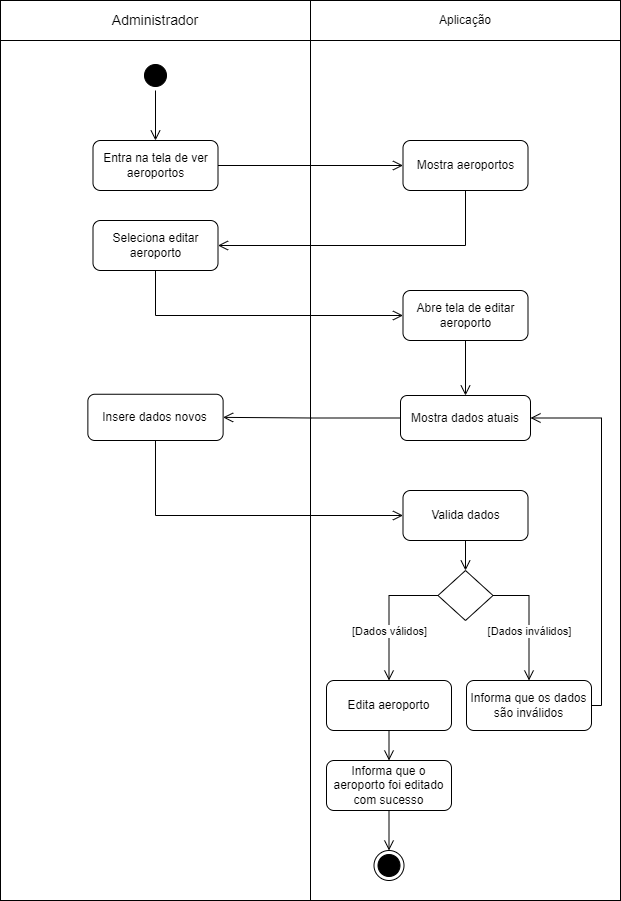

The diagram above was exported from draw.io. Its source (the exported page's mxGraphModel, read from the mxfile embedded in the PNG):
<mxGraphModel dx="1439" dy="533" grid="1" gridSize="10" guides="1" tooltips="1" connect="1" arrows="1" fold="1" page="1" pageScale="1" pageWidth="827" pageHeight="1169" math="0" shadow="0">
  <root>
    <mxCell id="0" />
    <mxCell id="1" parent="0" />
    <mxCell id="Hh7dZNtptdnggyX2xkTj-29" value="" style="rounded=0;whiteSpace=wrap;html=1;" parent="1" vertex="1">
      <mxGeometry x="104" y="250" width="310" height="860" as="geometry" />
    </mxCell>
    <mxCell id="Hh7dZNtptdnggyX2xkTj-30" value="" style="rounded=0;whiteSpace=wrap;html=1;" parent="1" vertex="1">
      <mxGeometry x="414" y="250" width="310" height="860" as="geometry" />
    </mxCell>
    <mxCell id="Hh7dZNtptdnggyX2xkTj-1" value="&lt;font style=&quot;font-size: 14px;&quot;&gt;Administrador&lt;/font&gt;" style="rounded=0;whiteSpace=wrap;html=1;" parent="1" vertex="1">
      <mxGeometry x="104" y="210" width="310" height="40" as="geometry" />
    </mxCell>
    <mxCell id="Hh7dZNtptdnggyX2xkTj-2" value="Aplicação" style="rounded=0;whiteSpace=wrap;html=1;" parent="1" vertex="1">
      <mxGeometry x="414" y="210" width="310" height="40" as="geometry" />
    </mxCell>
    <mxCell id="Hh7dZNtptdnggyX2xkTj-3" value="" style="ellipse;html=1;shape=startState;fillColor=#000000;strokeColor=#000000;" parent="1" vertex="1">
      <mxGeometry x="244" y="270" width="30" height="30" as="geometry" />
    </mxCell>
    <mxCell id="Hh7dZNtptdnggyX2xkTj-4" value="" style="edgeStyle=orthogonalEdgeStyle;html=1;verticalAlign=bottom;endArrow=open;endSize=8;strokeColor=#000000;rounded=0;entryX=0.5;entryY=0;entryDx=0;entryDy=0;" parent="1" source="Hh7dZNtptdnggyX2xkTj-3" target="Hh7dZNtptdnggyX2xkTj-7" edge="1">
      <mxGeometry relative="1" as="geometry">
        <mxPoint x="275" y="360" as="targetPoint" />
      </mxGeometry>
    </mxCell>
    <mxCell id="Hh7dZNtptdnggyX2xkTj-7" value="Entra na tela de ver aeroportos" style="rounded=1;whiteSpace=wrap;html=1;" parent="1" vertex="1">
      <mxGeometry x="196.5" y="350" width="125" height="50" as="geometry" />
    </mxCell>
    <mxCell id="Hh7dZNtptdnggyX2xkTj-10" value="Mostra dados atuais" style="rounded=1;whiteSpace=wrap;html=1;" parent="1" vertex="1">
      <mxGeometry x="504" y="605" width="130" height="45" as="geometry" />
    </mxCell>
    <mxCell id="Hh7dZNtptdnggyX2xkTj-12" value="Insere dados novos" style="rounded=1;whiteSpace=wrap;html=1;" parent="1" vertex="1">
      <mxGeometry x="191.37" y="603.75" width="135.25" height="46.25" as="geometry" />
    </mxCell>
    <mxCell id="Hh7dZNtptdnggyX2xkTj-13" value="" style="edgeStyle=orthogonalEdgeStyle;html=1;verticalAlign=bottom;endArrow=open;endSize=8;strokeColor=#000000;rounded=0;entryX=1;entryY=0.5;entryDx=0;entryDy=0;exitX=0;exitY=0.5;exitDx=0;exitDy=0;" parent="1" source="Hh7dZNtptdnggyX2xkTj-10" target="Hh7dZNtptdnggyX2xkTj-12" edge="1">
      <mxGeometry relative="1" as="geometry">
        <mxPoint x="605" y="450" as="targetPoint" />
        <mxPoint x="500" y="450" as="sourcePoint" />
      </mxGeometry>
    </mxCell>
    <mxCell id="Hh7dZNtptdnggyX2xkTj-14" value="Valida dados" style="rounded=1;whiteSpace=wrap;html=1;" parent="1" vertex="1">
      <mxGeometry x="506.5" y="700" width="125" height="50" as="geometry" />
    </mxCell>
    <mxCell id="Hh7dZNtptdnggyX2xkTj-15" value="" style="edgeStyle=orthogonalEdgeStyle;html=1;verticalAlign=bottom;endArrow=open;endSize=8;strokeColor=#000000;rounded=0;entryX=0;entryY=0.5;entryDx=0;entryDy=0;exitX=0.5;exitY=1;exitDx=0;exitDy=0;" parent="1" source="Hh7dZNtptdnggyX2xkTj-12" target="Hh7dZNtptdnggyX2xkTj-14" edge="1">
      <mxGeometry relative="1" as="geometry">
        <mxPoint x="223" y="635" as="targetPoint" />
        <mxPoint x="390" y="560" as="sourcePoint" />
      </mxGeometry>
    </mxCell>
    <mxCell id="Hh7dZNtptdnggyX2xkTj-16" value="" style="rhombus;whiteSpace=wrap;html=1;" parent="1" vertex="1">
      <mxGeometry x="541.5" y="780" width="55" height="50" as="geometry" />
    </mxCell>
    <mxCell id="Hh7dZNtptdnggyX2xkTj-17" value="" style="edgeStyle=orthogonalEdgeStyle;html=1;verticalAlign=bottom;endArrow=open;endSize=8;strokeColor=#000000;rounded=0;entryX=0.5;entryY=0;entryDx=0;entryDy=0;exitX=0.5;exitY=1;exitDx=0;exitDy=0;" parent="1" source="Hh7dZNtptdnggyX2xkTj-14" target="Hh7dZNtptdnggyX2xkTj-16" edge="1">
      <mxGeometry relative="1" as="geometry">
        <mxPoint x="608" y="629" as="targetPoint" />
        <mxPoint x="440" y="584" as="sourcePoint" />
      </mxGeometry>
    </mxCell>
    <mxCell id="Hh7dZNtptdnggyX2xkTj-18" value="Informa que os dados são inválidos" style="rounded=1;whiteSpace=wrap;html=1;" parent="1" vertex="1">
      <mxGeometry x="570" y="890" width="125" height="50" as="geometry" />
    </mxCell>
    <mxCell id="Hh7dZNtptdnggyX2xkTj-19" value="" style="edgeStyle=orthogonalEdgeStyle;html=1;verticalAlign=bottom;endArrow=open;endSize=8;strokeColor=#000000;rounded=0;entryX=0.5;entryY=0;entryDx=0;entryDy=0;exitX=1;exitY=0.5;exitDx=0;exitDy=0;" parent="1" source="Hh7dZNtptdnggyX2xkTj-16" target="Hh7dZNtptdnggyX2xkTj-18" edge="1">
      <mxGeometry relative="1" as="geometry">
        <mxPoint x="643" y="595" as="targetPoint" />
        <mxPoint x="643" y="570" as="sourcePoint" />
      </mxGeometry>
    </mxCell>
    <mxCell id="Hh7dZNtptdnggyX2xkTj-20" value="[Dados inválidos]" style="edgeLabel;html=1;align=center;verticalAlign=middle;resizable=0;points=[];" parent="Hh7dZNtptdnggyX2xkTj-19" vertex="1" connectable="0">
      <mxGeometry x="-0.2272" relative="1" as="geometry">
        <mxPoint y="24" as="offset" />
      </mxGeometry>
    </mxCell>
    <mxCell id="Hh7dZNtptdnggyX2xkTj-21" value="" style="edgeStyle=orthogonalEdgeStyle;html=1;verticalAlign=bottom;endArrow=open;endSize=8;strokeColor=#000000;rounded=0;exitX=1;exitY=0.5;exitDx=0;exitDy=0;entryX=1;entryY=0.5;entryDx=0;entryDy=0;" parent="1" source="Hh7dZNtptdnggyX2xkTj-18" target="Hh7dZNtptdnggyX2xkTj-10" edge="1">
      <mxGeometry relative="1" as="geometry">
        <mxPoint x="811" y="630" as="targetPoint" />
        <mxPoint x="500" y="585" as="sourcePoint" />
        <Array as="points" />
      </mxGeometry>
    </mxCell>
    <mxCell id="Hh7dZNtptdnggyX2xkTj-22" value="Edita aeroporto" style="rounded=1;whiteSpace=wrap;html=1;" parent="1" vertex="1">
      <mxGeometry x="430" y="890" width="125" height="50" as="geometry" />
    </mxCell>
    <mxCell id="Hh7dZNtptdnggyX2xkTj-23" value="&lt;div&gt;Informa que o aeroporto foi editado com sucesso&lt;br&gt;&lt;/div&gt;" style="rounded=1;whiteSpace=wrap;html=1;" parent="1" vertex="1">
      <mxGeometry x="430" y="970" width="125" height="50" as="geometry" />
    </mxCell>
    <mxCell id="Hh7dZNtptdnggyX2xkTj-24" value="" style="edgeStyle=orthogonalEdgeStyle;html=1;verticalAlign=bottom;endArrow=open;endSize=8;strokeColor=#000000;rounded=0;entryX=0.5;entryY=0;entryDx=0;entryDy=0;exitX=0;exitY=0.5;exitDx=0;exitDy=0;" parent="1" source="Hh7dZNtptdnggyX2xkTj-16" target="Hh7dZNtptdnggyX2xkTj-22" edge="1">
      <mxGeometry relative="1" as="geometry">
        <mxPoint x="642" y="595" as="targetPoint" />
        <mxPoint x="642" y="570" as="sourcePoint" />
      </mxGeometry>
    </mxCell>
    <mxCell id="Hh7dZNtptdnggyX2xkTj-26" value="[Dados válidos]" style="edgeLabel;html=1;align=center;verticalAlign=middle;resizable=0;points=[];" parent="Hh7dZNtptdnggyX2xkTj-24" vertex="1" connectable="0">
      <mxGeometry x="-0.3486" y="-2" relative="1" as="geometry">
        <mxPoint x="-5" y="37" as="offset" />
      </mxGeometry>
    </mxCell>
    <mxCell id="Hh7dZNtptdnggyX2xkTj-25" value="" style="edgeStyle=orthogonalEdgeStyle;html=1;verticalAlign=bottom;endArrow=open;endSize=8;strokeColor=#000000;rounded=0;entryX=0.5;entryY=0;entryDx=0;entryDy=0;exitX=0.5;exitY=1;exitDx=0;exitDy=0;" parent="1" source="Hh7dZNtptdnggyX2xkTj-22" target="Hh7dZNtptdnggyX2xkTj-23" edge="1">
      <mxGeometry relative="1" as="geometry">
        <mxPoint x="565" y="620" as="targetPoint" />
        <mxPoint x="615" y="620" as="sourcePoint" />
      </mxGeometry>
    </mxCell>
    <mxCell id="Hh7dZNtptdnggyX2xkTj-27" value="" style="ellipse;html=1;shape=endState;fillColor=#000000;strokeColor=#000000;" parent="1" vertex="1">
      <mxGeometry x="477.5" y="1060" width="30" height="30" as="geometry" />
    </mxCell>
    <mxCell id="CZ1YQ9uTX5oa_5OTqMw5-1" value="Mostra aeroportos" style="rounded=1;whiteSpace=wrap;html=1;" parent="1" vertex="1">
      <mxGeometry x="506.5" y="350" width="125" height="50" as="geometry" />
    </mxCell>
    <mxCell id="CZ1YQ9uTX5oa_5OTqMw5-2" value="" style="edgeStyle=orthogonalEdgeStyle;html=1;verticalAlign=bottom;endArrow=open;endSize=8;strokeColor=#000000;rounded=0;entryX=0;entryY=0.5;entryDx=0;entryDy=0;exitX=1;exitY=0.5;exitDx=0;exitDy=0;" parent="1" source="Hh7dZNtptdnggyX2xkTj-7" target="CZ1YQ9uTX5oa_5OTqMw5-1" edge="1">
      <mxGeometry relative="1" as="geometry">
        <mxPoint x="332" y="475" as="targetPoint" />
        <mxPoint x="580" y="475" as="sourcePoint" />
      </mxGeometry>
    </mxCell>
    <mxCell id="CZ1YQ9uTX5oa_5OTqMw5-3" value="Seleciona editar aeroporto" style="rounded=1;whiteSpace=wrap;html=1;" parent="1" vertex="1">
      <mxGeometry x="196.5" y="430" width="125" height="50" as="geometry" />
    </mxCell>
    <mxCell id="CZ1YQ9uTX5oa_5OTqMw5-4" value="" style="edgeStyle=orthogonalEdgeStyle;html=1;verticalAlign=bottom;endArrow=open;endSize=8;strokeColor=#000000;rounded=0;entryX=1;entryY=0.5;entryDx=0;entryDy=0;exitX=0.5;exitY=1;exitDx=0;exitDy=0;" parent="1" source="CZ1YQ9uTX5oa_5OTqMw5-1" target="CZ1YQ9uTX5oa_5OTqMw5-3" edge="1">
      <mxGeometry relative="1" as="geometry">
        <mxPoint x="517" y="385" as="targetPoint" />
        <mxPoint x="332" y="385" as="sourcePoint" />
      </mxGeometry>
    </mxCell>
    <mxCell id="CZ1YQ9uTX5oa_5OTqMw5-5" value="" style="edgeStyle=orthogonalEdgeStyle;html=1;verticalAlign=bottom;endArrow=open;endSize=8;strokeColor=#000000;rounded=0;exitX=0.5;exitY=1;exitDx=0;exitDy=0;entryX=0;entryY=0.5;entryDx=0;entryDy=0;" parent="1" source="CZ1YQ9uTX5oa_5OTqMw5-3" target="CZ1YQ9uTX5oa_5OTqMw5-6" edge="1">
      <mxGeometry relative="1" as="geometry">
        <mxPoint x="517" y="385" as="targetPoint" />
        <mxPoint x="332" y="385" as="sourcePoint" />
      </mxGeometry>
    </mxCell>
    <mxCell id="CZ1YQ9uTX5oa_5OTqMw5-6" value="Abre tela de editar aeroporto" style="rounded=1;whiteSpace=wrap;html=1;" parent="1" vertex="1">
      <mxGeometry x="506.5" y="500" width="125" height="50" as="geometry" />
    </mxCell>
    <mxCell id="CZ1YQ9uTX5oa_5OTqMw5-7" value="" style="edgeStyle=orthogonalEdgeStyle;html=1;verticalAlign=bottom;endArrow=open;endSize=8;strokeColor=#000000;rounded=0;exitX=0.5;exitY=1;exitDx=0;exitDy=0;entryX=0.5;entryY=0;entryDx=0;entryDy=0;" parent="1" source="CZ1YQ9uTX5oa_5OTqMw5-6" target="Hh7dZNtptdnggyX2xkTj-10" edge="1">
      <mxGeometry relative="1" as="geometry">
        <mxPoint x="569" y="590" as="targetPoint" />
        <mxPoint x="517" y="625" as="sourcePoint" />
      </mxGeometry>
    </mxCell>
    <mxCell id="CZ1YQ9uTX5oa_5OTqMw5-8" value="" style="edgeStyle=orthogonalEdgeStyle;html=1;verticalAlign=bottom;endArrow=open;endSize=8;strokeColor=#000000;rounded=0;entryX=0.5;entryY=0;entryDx=0;entryDy=0;exitX=0.5;exitY=1;exitDx=0;exitDy=0;" parent="1" source="Hh7dZNtptdnggyX2xkTj-23" target="Hh7dZNtptdnggyX2xkTj-27" edge="1">
      <mxGeometry relative="1" as="geometry">
        <mxPoint x="492.26" y="1120" as="targetPoint" />
        <mxPoint x="492.26" y="1060" as="sourcePoint" />
      </mxGeometry>
    </mxCell>
  </root>
</mxGraphModel>